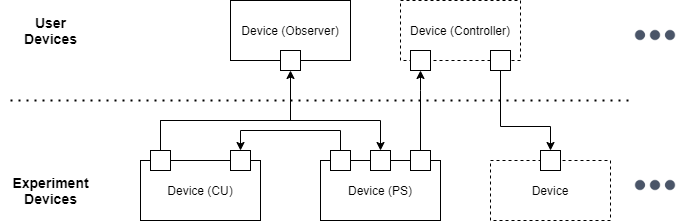

The diagram above was exported from draw.io. Its source (the exported page's mxGraphModel, read from the mxfile embedded in the PNG):
<mxGraphModel dx="1865" dy="548" grid="1" gridSize="10" guides="1" tooltips="1" connect="1" arrows="1" fold="1" page="1" pageScale="1" pageWidth="827" pageHeight="1169" math="0" shadow="0">
  <root>
    <mxCell id="0" />
    <mxCell id="1" parent="0" />
    <mxCell id="s2_Zq8isjYWIC0VwMS1e-4" value="Device (Controller)" style="rounded=0;whiteSpace=wrap;html=1;dashed=1;" parent="1" vertex="1">
      <mxGeometry x="290" y="64" width="120" height="60" as="geometry" />
    </mxCell>
    <mxCell id="s2_Zq8isjYWIC0VwMS1e-5" value="" style="endArrow=none;dashed=1;html=1;dashPattern=1 3;strokeWidth=2;" parent="1" edge="1">
      <mxGeometry width="50" height="50" relative="1" as="geometry">
        <mxPoint x="-100" y="164" as="sourcePoint" />
        <mxPoint x="520" y="164" as="targetPoint" />
      </mxGeometry>
    </mxCell>
    <mxCell id="s2_Zq8isjYWIC0VwMS1e-6" value="Device (Observer)" style="rounded=0;whiteSpace=wrap;html=1;" parent="1" vertex="1">
      <mxGeometry x="120" y="64" width="120" height="60" as="geometry" />
    </mxCell>
    <mxCell id="s2_Zq8isjYWIC0VwMS1e-11" value="Device (PS)" style="rounded=0;whiteSpace=wrap;html=1;" parent="1" vertex="1">
      <mxGeometry x="210" y="224" width="120" height="60" as="geometry" />
    </mxCell>
    <mxCell id="s2_Zq8isjYWIC0VwMS1e-12" value="Device (CU)" style="rounded=0;whiteSpace=wrap;html=1;" parent="1" vertex="1">
      <mxGeometry x="30" y="224" width="120" height="60" as="geometry" />
    </mxCell>
    <mxCell id="s2_Zq8isjYWIC0VwMS1e-38" style="edgeStyle=orthogonalEdgeStyle;rounded=0;orthogonalLoop=1;jettySize=auto;html=1;entryX=0.5;entryY=1;entryDx=0;entryDy=0;" parent="1" source="s2_Zq8isjYWIC0VwMS1e-13" target="s2_Zq8isjYWIC0VwMS1e-29" edge="1">
      <mxGeometry relative="1" as="geometry">
        <mxPoint x="180" y="134" as="targetPoint" />
        <Array as="points">
          <mxPoint x="50" y="184" />
          <mxPoint x="180" y="184" />
        </Array>
      </mxGeometry>
    </mxCell>
    <mxCell id="s2_Zq8isjYWIC0VwMS1e-39" style="edgeStyle=orthogonalEdgeStyle;rounded=0;orthogonalLoop=1;jettySize=auto;html=1;entryX=0.5;entryY=0;entryDx=0;entryDy=0;" parent="1" source="s2_Zq8isjYWIC0VwMS1e-13" target="s2_Zq8isjYWIC0VwMS1e-32" edge="1">
      <mxGeometry relative="1" as="geometry">
        <Array as="points">
          <mxPoint x="50" y="184" />
          <mxPoint x="270" y="184" />
        </Array>
      </mxGeometry>
    </mxCell>
    <mxCell id="s2_Zq8isjYWIC0VwMS1e-13" value="" style="rounded=0;whiteSpace=wrap;html=1;" parent="1" vertex="1">
      <mxGeometry x="40" y="214" width="20" height="20" as="geometry" />
    </mxCell>
    <mxCell id="s2_Zq8isjYWIC0VwMS1e-18" value="Device" style="rounded=0;whiteSpace=wrap;html=1;dashed=1;" parent="1" vertex="1">
      <mxGeometry x="380" y="224" width="120" height="60" as="geometry" />
    </mxCell>
    <mxCell id="s2_Zq8isjYWIC0VwMS1e-23" value="" style="rounded=0;whiteSpace=wrap;html=1;" parent="1" vertex="1">
      <mxGeometry x="120" y="214" width="20" height="20" as="geometry" />
    </mxCell>
    <mxCell id="s2_Zq8isjYWIC0VwMS1e-42" style="edgeStyle=orthogonalEdgeStyle;rounded=0;orthogonalLoop=1;jettySize=auto;html=1;entryX=0.5;entryY=0;entryDx=0;entryDy=0;" parent="1" source="s2_Zq8isjYWIC0VwMS1e-26" target="s2_Zq8isjYWIC0VwMS1e-23" edge="1">
      <mxGeometry relative="1" as="geometry">
        <Array as="points">
          <mxPoint x="230" y="194" />
          <mxPoint x="130" y="194" />
        </Array>
      </mxGeometry>
    </mxCell>
    <mxCell id="s2_Zq8isjYWIC0VwMS1e-26" value="" style="rounded=0;whiteSpace=wrap;html=1;" parent="1" vertex="1">
      <mxGeometry x="220" y="214" width="20" height="20" as="geometry" />
    </mxCell>
    <mxCell id="s2_Zq8isjYWIC0VwMS1e-44" style="edgeStyle=orthogonalEdgeStyle;rounded=0;orthogonalLoop=1;jettySize=auto;html=1;entryX=0.5;entryY=1;entryDx=0;entryDy=0;" parent="1" source="s2_Zq8isjYWIC0VwMS1e-27" target="s2_Zq8isjYWIC0VwMS1e-35" edge="1">
      <mxGeometry relative="1" as="geometry">
        <Array as="points">
          <mxPoint x="310" y="154" />
          <mxPoint x="310" y="154" />
        </Array>
      </mxGeometry>
    </mxCell>
    <mxCell id="s2_Zq8isjYWIC0VwMS1e-27" value="" style="rounded=0;whiteSpace=wrap;html=1;" parent="1" vertex="1">
      <mxGeometry x="300" y="214" width="20" height="20" as="geometry" />
    </mxCell>
    <mxCell id="s2_Zq8isjYWIC0VwMS1e-29" value="" style="rounded=0;whiteSpace=wrap;html=1;" parent="1" vertex="1">
      <mxGeometry x="170" y="114" width="20" height="20" as="geometry" />
    </mxCell>
    <mxCell id="s2_Zq8isjYWIC0VwMS1e-30" value="" style="rounded=0;whiteSpace=wrap;html=1;" parent="1" vertex="1">
      <mxGeometry x="430" y="214" width="20" height="20" as="geometry" />
    </mxCell>
    <mxCell id="s2_Zq8isjYWIC0VwMS1e-32" value="" style="rounded=0;whiteSpace=wrap;html=1;" parent="1" vertex="1">
      <mxGeometry x="260" y="214" width="20" height="20" as="geometry" />
    </mxCell>
    <mxCell id="s2_Zq8isjYWIC0VwMS1e-35" value="" style="rounded=0;whiteSpace=wrap;html=1;" parent="1" vertex="1">
      <mxGeometry x="300" y="114" width="20" height="20" as="geometry" />
    </mxCell>
    <mxCell id="5" style="edgeStyle=orthogonalEdgeStyle;rounded=0;orthogonalLoop=1;jettySize=auto;html=1;entryX=0.5;entryY=0;entryDx=0;entryDy=0;" parent="1" source="s2_Zq8isjYWIC0VwMS1e-36" target="s2_Zq8isjYWIC0VwMS1e-30" edge="1">
      <mxGeometry relative="1" as="geometry">
        <Array as="points">
          <mxPoint x="390" y="190" />
          <mxPoint x="440" y="190" />
        </Array>
      </mxGeometry>
    </mxCell>
    <mxCell id="s2_Zq8isjYWIC0VwMS1e-36" value="" style="rounded=0;whiteSpace=wrap;html=1;" parent="1" vertex="1">
      <mxGeometry x="380" y="114" width="20" height="20" as="geometry" />
    </mxCell>
    <mxCell id="3" value="User&lt;br style=&quot;font-size: 14px;&quot;&gt;Devices" style="text;strokeColor=none;fillColor=none;html=1;fontSize=14;fontStyle=1;verticalAlign=middle;align=center;" parent="1" vertex="1">
      <mxGeometry x="-110" y="74" width="100" height="40" as="geometry" />
    </mxCell>
    <mxCell id="6" value="Experiment&lt;br style=&quot;font-size: 14px;&quot;&gt;Devices" style="text;strokeColor=none;fillColor=none;html=1;fontSize=14;fontStyle=1;verticalAlign=middle;align=center;" parent="1" vertex="1">
      <mxGeometry x="-110" y="234" width="100" height="40" as="geometry" />
    </mxCell>
    <mxCell id="MQeFJx245HmYg1FHWWoh-6" value="" style="shape=image;html=1;verticalAlign=top;verticalLabelPosition=bottom;labelBackgroundColor=#ffffff;imageAspect=0;aspect=fixed;image=https://cdn1.iconfinder.com/data/icons/heroicons-solid/20/dots-horizontal-128.png;fontSize=14;" vertex="1" parent="1">
      <mxGeometry x="520" y="74" width="50" height="50" as="geometry" />
    </mxCell>
    <mxCell id="MQeFJx245HmYg1FHWWoh-7" value="" style="shape=image;html=1;verticalAlign=top;verticalLabelPosition=bottom;labelBackgroundColor=#ffffff;imageAspect=0;aspect=fixed;image=https://cdn1.iconfinder.com/data/icons/heroicons-solid/20/dots-horizontal-128.png;fontSize=14;" vertex="1" parent="1">
      <mxGeometry x="520" y="224" width="50" height="50" as="geometry" />
    </mxCell>
  </root>
</mxGraphModel>